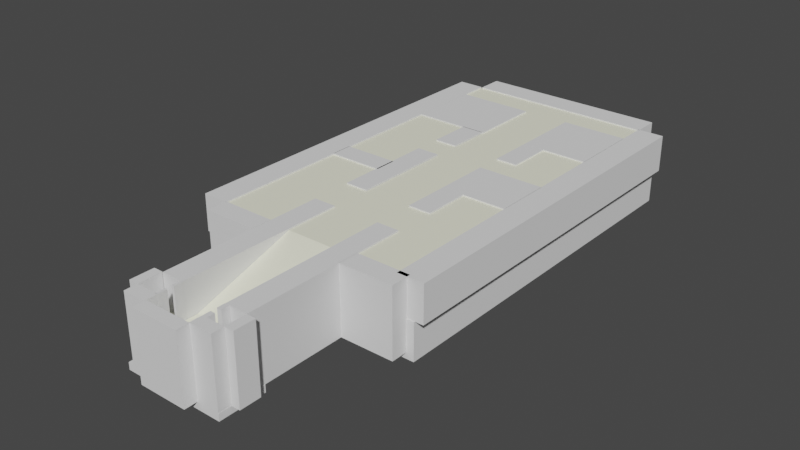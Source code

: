 # Source: museum.blend  (saved by Blender 2.92.15; exported with 4.5.12 LTS)
import bpy
from mathutils import Matrix  # noqa: F401  (used for matrix-valued properties, if any)

bpy.ops.wm.read_factory_settings(use_empty=True)
scene = bpy.context.scene
scene.name = 'Scene'

# ---- collections
col_collection = bpy.data.collections.new('Collection'); scene.collection.children.link(col_collection)

# ---- materials (node trees are filled in below, after node groups)
mat_material_001 = bpy.data.materials.new('Material.001')
mat_material_001.use_transparent_shadow = False

# ---- material node trees
mat_material_001.use_nodes = True; mat_material_001.node_tree.nodes.clear()
_N = mat_material_001.node_tree.nodes; _L = mat_material_001.node_tree.links
n0 = _N.new('ShaderNodeBsdfPrincipled'); n0.name = 'Principled BSDF'; n0.location = (10, 300)
n0.distribution = 'GGX'
n0.subsurface_method = 'BURLEY'
n0.inputs[0].default_value = (1.0, 1.0, 0.7874, 1.0)
n0.inputs[3].default_value = 1.45
n0.inputs[27].default_value = (0.0, 0.0, 0.0, 1.0)
n0.inputs[28].default_value = 1.0
n1 = _N.new('ShaderNodeOutputMaterial'); n1.name = 'Material Output'; n1.location = (300, 300)
_L.new(n0.outputs[0], n1.inputs[0])
n1.is_active_output = True

# ---- world
world_world = bpy.data.worlds.new('World'); scene.world = world_world
world_world.use_nodes = True; world_world.node_tree.nodes.clear()
_N = world_world.node_tree.nodes; _L = world_world.node_tree.links
n0 = _N.new('ShaderNodeOutputWorld'); n0.name = 'World Output'; n0.location = (300, 300)
n1 = _N.new('ShaderNodeBackground'); n1.name = 'Background'; n1.location = (10, 300)
n1.inputs[0].default_value = (0.05088, 0.05088, 0.05088, 1.0)
_L.new(n1.outputs[0], n0.inputs[0])
n0.is_active_output = True
world_world.color = (0.05088, 0.05088, 0.05088)
world_world.use_sun_shadow = False
world_world.sun_shadow_jitter_overblur = 0.0

# ---- meshes
me_plane = bpy.data.meshes.new('Plane')
me_plane.from_pydata([(-2.607, -1.0, 0.0), (1.0, -1.0, 0.0), (-2.607, 1.0, 0.0), (1.0, 1.0, 0.0), (2.609, -1.0, 0.0), (2.609, 1.0, 0.0), (6.039, -1.0, 0.0), (6.039, 1.0, 0.0), (2.609, 4.488, 0.0), (6.039, 4.488, 0.0), (-2.607, 9.924, 0.0), (1.0, 9.924, 0.0), (-4.41, -1.0, 0.0), (-4.41, 1.0, 0.0), (-8.427, -1.0, 0.0), (-8.427, 1.0, 0.0), (-4.41, -4.048, 0.0), (-8.427, -4.048, 0.0), (-4.41, 4.251, 0.0), (-8.427, 4.251, 0.0), (-2.607, 12.16, 0.0), (1.0, 12.16, 0.0), (6.084, 9.924, 0.0), (6.084, 12.16, 0.0), (-8.439, 9.924, 0.0), (-8.439, 12.16, 0.0), (-2.607, -8.755, 0.0), (1.0, -8.755, 0.0), (-2.607, -11.9, 0.0), (1.0, -11.9, 0.0), (2.761, -8.755, 0.0), (2.761, -11.9, 0.0), (6.012, -8.755, 0.0), (6.012, -11.9, 0.0), (2.761, -5.199, 0.0), (6.012, -5.199, 0.0), (2.761, -15.7, 0.0), (6.012, -15.7, 0.0), (-4.368, -8.755, 0.0), (-4.368, -11.9, 0.0), (-8.431, -8.755, 0.0), (-8.431, -11.9, 0.0), (-4.368, -5.673, 0.0), (-8.431, -5.673, 0.0), (-4.368, -15.93, 0.0), (-8.431, -15.93, 0.0), (-2.607, -16.06, 0.0), (1.0, -16.06, 0.0), (-2.607, -23.69, -2.434), (1.0, -23.69, -2.434), (-2.607, -27.2, -2.434), (1.0, -27.2, -2.434), (1.0, -25.68, -2.434), (1.061, -25.22, -2.434), (1.353, -26.25, -2.434), (1.353, -24.64, -2.434), (1.353, -25.22, -2.434), (1.353, -25.68, -2.434), (-4.379, -24.58, -2.434), (-4.379, -26.37, -2.434), (-2.772, -26.37, -2.434), (-2.772, -24.58, -2.434), (-2.772, -25.22, -2.434), (-2.772, -25.68, -2.434), (-2.596, -25.68, -2.434), (-2.596, -25.22, -2.434), (-2.596, -27.2, -2.434), (-2.596, -23.69, -2.434), (2.747, -26.25, -2.434), (2.747, -24.64, -2.434), (-2.607, -1.0, 2.621), (1.0, -1.0, 2.621), (-2.607, 1.0, 2.621), (1.0, 1.0, 2.621), (2.609, -1.0, 2.621), (2.609, 1.0, 2.621), (6.039, -1.0, 2.621), (6.039, 1.0, 2.621), (2.609, 4.488, 2.621), (6.039, 4.488, 2.621), (-2.607, 9.924, 2.621), (1.0, 9.924, 2.621), (-4.41, -1.0, 2.621), (-4.41, 1.0, 2.621), (-8.427, -1.0, 2.621), (-8.427, 1.0, 2.621), (-4.41, -4.048, 2.621), (-8.427, -4.048, 2.621), (-4.41, 4.251, 2.621), (-8.427, 4.251, 2.621), (-2.607, 12.16, 2.621), (1.0, 12.16, 2.621), (6.084, 9.924, 2.621), (6.084, 12.16, 2.621), (-8.439, 9.924, 2.621), (-8.439, 12.16, 2.621), (-2.607, -8.755, 2.621), (1.0, -8.755, 2.621), (-2.607, -11.9, 2.621), (1.0, -11.9, 2.621), (2.761, -8.755, 2.621), (2.761, -11.9, 2.621), (6.012, -8.755, 2.621), (6.012, -11.9, 2.621), (2.761, -5.199, 2.621), (6.012, -5.199, 2.621), (2.761, -15.7, 2.621), (6.012, -15.7, 2.621), (-4.368, -8.755, 2.621), (-4.368, -11.9, 2.621), (-8.431, -8.755, 2.621), (-8.431, -11.9, 2.621), (-4.368, -5.673, 2.621), (-8.431, -5.673, 2.621), (-4.368, -15.93, 2.621), (-8.431, -15.93, 2.621), (-2.607, -16.06, 2.621), (1.0, -16.06, 2.621), (-2.607, -23.69, 0.1874), (1.0, -23.69, 0.1874), (-2.607, -27.2, 0.1874), (1.0, -27.2, 0.1874), (1.0, -25.68, 0.1874), (1.0, -25.21, 0.1874), (1.353, -26.25, 0.1938), (1.353, -24.64, 0.1874), (1.353, -25.21, 0.1874), (1.353, -25.68, 0.1938), (-4.379, -24.58, 0.1874), (-4.379, -26.37, 0.1874), (-2.772, -26.37, 0.1874), (-2.772, -24.58, 0.1874), (-2.772, -25.22, 0.1874), (-2.772, -25.67, 0.1874), (-2.596, -25.67, 0.1853), (-2.596, -25.22, 0.1855), (-2.596, -27.2, 0.1853), (-2.596, -23.69, 0.1855), (2.747, -26.25, 0.1874), (2.747, -24.64, 0.1874), (-2.772, -25.22, -1.685), (-2.772, -25.68, -1.685), (-2.596, -25.68, -1.685), (-2.596, -25.22, -1.685), (1.0, -25.68, -1.685), (1.0, -25.22, -1.685), (1.353, -25.22, -1.685), (1.353, -25.68, -1.685), (-0.09308, -27.2, -2.434), (-1.441, -27.2, -2.434), (-0.09308, -27.2, -1.579), (-0.1463, -27.2, -1.404), (-0.264, -27.2, -1.264), (-0.4121, -27.2, -1.173), (-0.6248, -27.2, -1.123), (-0.7995, -27.2, -1.123), (-0.9894, -27.2, -1.165), (-1.176, -27.2, -1.245), (-1.331, -27.2, -1.378), (-1.441, -27.2, -1.579)], [], [(0, 1, 3, 2), (3, 1, 4, 5), (5, 4, 6, 7), (5, 7, 9, 8), (2, 3, 11, 10), (0, 2, 13, 12), (12, 13, 15, 14), (12, 14, 17, 16), (15, 13, 18, 19), (10, 11, 21, 20), (21, 11, 22, 23), (10, 20, 25, 24), (1, 0, 26, 27), (27, 26, 28, 29), (27, 29, 31, 30), (30, 31, 33, 32), (30, 32, 35, 34), (33, 31, 36, 37), (28, 26, 38, 39), (39, 38, 40, 41), (40, 38, 42, 43), (39, 41, 45, 44), (29, 28, 46, 47), (47, 46, 48, 49), (49, 48, 50, 149, 148, 51), (56, 57, 54, 55), (49, 51, 52, 53), (53, 52, 57, 56), (62, 63, 60, 61), (61, 58, 59, 60), (65, 62, 63, 64), (66, 67, 64, 65), (50, 48, 67, 66), (55, 54, 68, 69), (17, 14, 84, 87), (55, 69, 139, 125), (35, 32, 102, 105), (12, 16, 86, 82), (52, 51, 121, 122), (30, 34, 104, 100), (19, 18, 88, 89), (37, 36, 106, 107), (18, 13, 83, 88), (56, 55, 125, 126), (36, 31, 101, 106), (15, 19, 89, 85), (133, 134, 142, 141), (49, 53, 123, 119), (33, 37, 107, 103), (20, 21, 91, 90), (53, 56, 126, 123), (61, 131, 128, 58), (38, 26, 96, 108), (28, 39, 109, 98), (23, 22, 92, 93), (4, 1, 71, 74), (57, 52, 122, 127), (41, 40, 110, 111), (22, 11, 81, 92), (3, 5, 75, 73), (60, 130, 133, 63), (21, 23, 93, 91), (7, 6, 76, 77), (59, 129, 130, 60), (24, 25, 95, 94), (6, 4, 74, 76), (62, 132, 131, 61), (43, 42, 112, 113), (25, 20, 90, 95), (42, 38, 108, 112), (10, 24, 94, 80), (8, 9, 79, 78), (40, 43, 113, 110), (9, 7, 77, 79), (58, 128, 129, 59), (44, 45, 115, 114), (26, 0, 70, 96), (5, 8, 78, 75), (45, 41, 111, 115), (1, 27, 97, 71), (65, 135, 132, 62), (39, 44, 114, 109), (11, 3, 73, 81), (2, 10, 80, 72), (67, 48, 118, 137), (46, 28, 98, 116), (63, 133, 134, 64), (29, 47, 117, 99), (13, 2, 72, 83), (31, 29, 99, 101), (0, 12, 82, 70), (48, 46, 116, 118), (27, 30, 100, 97), (14, 15, 85, 84), (50, 66, 136, 120), (47, 49, 119, 117), (32, 33, 103, 102), (51, 148, 150, 151, 152, 153, 154, 155, 156, 157, 158, 159, 149, 50, 120, 121), (69, 68, 138, 139), (16, 17, 87, 86), (68, 54, 124, 138), (34, 35, 105, 104), (127, 147, 144, 122), (141, 140, 143, 142), (135, 132, 140, 143), (134, 142, 143, 135), (132, 140, 141, 133), (146, 147, 144, 145), (123, 145, 146, 126), (122, 123, 145, 144), (126, 127, 147, 146), (65, 67, 137, 135), (64, 134, 136, 66), (54, 57, 127, 124), (71, 97, 100, 104, 105, 102, 103, 107, 106, 101, 99, 117, 116, 98, 109, 114, 115, 111, 110, 113, 112, 108, 96, 70, 82, 86, 87, 84, 85, 89, 88, 83, 72, 80, 94, 95, 90, 91, 93, 92, 81, 73, 75, 78, 79, 77, 76, 74), (132, 133, 130, 129, 128, 131), (125, 139, 138, 124, 127, 126), (120, 136, 134, 135, 137, 118, 119, 123, 122, 121), (116, 117, 119, 118)])
_uv = me_plane.uv_layers.new(name='UVMap')
_uv.uv.foreach_set('vector', [0.0, 0.0, 1.0, 0.0, 1.0, 1.0, 0.0, 1.0, 1.0, 1.0, 1.0, 0.0, 1.0, 0.0, 1.0, 1.0, 1.0, 1.0, 1.0, 0.0, 1.0, 0.0, 1.0, 1.0, 1.0, 1.0, 1.0, 1.0, 1.0, 1.0, 1.0, 1.0, 0.0, 1.0, 1.0, 1.0, 1.0, 1.0, 0.0, 1.0, 0.0, 0.0, 0.0, 1.0, 0.0, 1.0, 0.0, 0.0, 0.0, 0.0, 0.0, 1.0, 0.0, 1.0, 0.0, 0.0, 0.0, 0.0, 0.0, 0.0, 0.0, 0.0, 0.0, 0.0, 0.0, 1.0, 0.0, 1.0, 0.0, 1.0, 0.0, 1.0, 0.0, 1.0, 1.0, 1.0, 1.0, 1.0, 0.0, 1.0, 1.0, 1.0, 1.0, 1.0, 1.0, 1.0, 1.0, 1.0, 0.0, 1.0, 0.0, 1.0, 0.0, 1.0, 0.0, 1.0, 1.0, 0.0, 0.0, 0.0, 0.0, 0.0, 1.0, 0.0, 1.0, 0.0, 0.0, 0.0, 0.0, 0.0, 1.0, 0.0, 1.0, 0.0, 1.0, 0.0, 1.0, 0.0, 1.0, 0.0, 1.0, 0.0, 1.0, 0.0, 1.0, 0.0, 1.0, 0.0, 1.0, 0.0, 1.0, 0.0, 1.0, 0.0, 1.0, 0.0, 1.0, 0.0, 1.0, 0.0, 1.0, 0.0, 1.0, 0.0, 0.0, 0.0, 0.0, 0.0, 0.0, 0.0, 0.0, 0.0, 0.0, 0.0, 0.0, 0.0, 0.0, 0.0, 0.0, 0.0, 0.0, 0.0, 0.0, 0.0, 0.0, 0.0, 0.0, 0.0, 0.0, 0.0, 0.0, 0.0, 0.0, 0.0, 0.0, 0.0, 1.0, 0.0, 0.0, 0.0, 0.0, 0.0, 1.0, 0.0, 1.0, 0.0, 0.0, 0.0, 0.0, 0.0, 1.0, 0.0, 1.0, 0.0, 0.0, 0.0, 0.0, 0.0, 0.3231, 0.0, 0.697, 0.0, 1.0, 0.0, 1.0, 0.0, 1.0, 0.0, 1.0, 0.0, 1.0, 0.0, 1.0, 0.0, 1.0, 0.0, 1.0, 0.0, 1.0, 0.0, 1.0, 0.0, 1.0, 0.0, 1.0, 0.0, 1.0, 0.0, 0.0, 0.0, 0.0, 0.0, 0.0, 0.0, 0.0, 0.0, 0.0, 0.0, 0.0, 0.0, 0.0, 0.0, 0.0, 0.0, 0.0, 0.0, 0.0, 0.0, 0.0, 0.0, 0.0, 0.0, 0.0, 0.0, 0.0, 0.0, 0.0, 0.0, 0.0, 0.0, 0.0, 0.0, 0.0, 0.0, 0.0, 0.0, 0.0, 0.0, 1.0, 0.0, 1.0, 0.0, 1.0, 0.0, 1.0, 0.0, 0.0, 0.0, 0.0, 0.0, 0.0, 0.0, 0.0, 0.0, 1.0, 0.0, 1.0, 0.0, 1.0, 0.0, 1.0, 0.0, 1.0, 0.0, 1.0, 0.0, 1.0, 0.0, 1.0, 0.0, 0.0, 0.0, 0.0, 0.0, 0.0, 0.0, 0.0, 0.0, 1.0, 0.0, 1.0, 0.0, 1.0, 0.0, 1.0, 0.0, 1.0, 0.0, 1.0, 0.0, 1.0, 0.0, 1.0, 0.0, 0.0, 1.0, 0.0, 1.0, 0.0, 1.0, 0.0, 1.0, 1.0, 0.0, 1.0, 0.0, 1.0, 0.0, 1.0, 0.0, 0.0, 1.0, 0.0, 1.0, 0.0, 1.0, 0.0, 1.0, 1.0, 0.0, 1.0, 0.0, 1.0, 0.0, 1.0, 0.0, 1.0, 0.0, 1.0, 0.0, 1.0, 0.0, 1.0, 0.0, 0.0, 1.0, 0.0, 1.0, 0.0, 1.0, 0.0, 1.0, 0.0, 0.0, 0.0, 0.0, 0.0, 0.0, 0.0, 0.0, 1.0, 0.0, 1.0, 0.0, 1.0, 0.0, 1.0, 0.0, 1.0, 0.0, 1.0, 0.0, 1.0, 0.0, 1.0, 0.0, 0.0, 1.0, 1.0, 1.0, 1.0, 1.0, 0.0, 1.0, 1.0, 0.0, 1.0, 0.0, 1.0, 0.0, 1.0, 0.0, 0.0, 0.0, 0.0, 0.0, 0.0, 0.0, 0.0, 0.0, 0.0, 0.0, 0.0, 0.0, 0.0, 0.0, 0.0, 0.0, 0.0, 0.0, 0.0, 0.0, 0.0, 0.0, 0.0, 0.0, 1.0, 1.0, 1.0, 1.0, 1.0, 1.0, 1.0, 1.0, 1.0, 0.0, 1.0, 0.0, 1.0, 0.0, 1.0, 0.0, 1.0, 0.0, 1.0, 0.0, 1.0, 0.0, 1.0, 0.0, 0.0, 0.0, 0.0, 0.0, 0.0, 0.0, 0.0, 0.0, 1.0, 1.0, 1.0, 1.0, 1.0, 1.0, 1.0, 1.0, 1.0, 1.0, 1.0, 1.0, 1.0, 1.0, 1.0, 1.0, 0.0, 0.0, 0.0, 0.0, 0.0, 0.0, 0.0, 0.0, 1.0, 1.0, 1.0, 1.0, 1.0, 1.0, 1.0, 1.0, 1.0, 1.0, 1.0, 0.0, 1.0, 0.0, 1.0, 1.0, 0.0, 0.0, 0.0, 0.0, 0.0, 0.0, 0.0, 0.0, 0.0, 1.0, 0.0, 1.0, 0.0, 1.0, 0.0, 1.0, 1.0, 0.0, 1.0, 0.0, 1.0, 0.0, 1.0, 0.0, 0.0, 0.0, 0.0, 0.0, 0.0, 0.0, 0.0, 0.0, 0.0, 0.0, 0.0, 0.0, 0.0, 0.0, 0.0, 0.0, 0.0, 1.0, 0.0, 1.0, 0.0, 1.0, 0.0, 1.0, 0.0, 0.0, 0.0, 0.0, 0.0, 0.0, 0.0, 0.0, 0.0, 1.0, 0.0, 1.0, 0.0, 1.0, 0.0, 1.0, 1.0, 1.0, 1.0, 1.0, 1.0, 1.0, 1.0, 1.0, 0.0, 0.0, 0.0, 0.0, 0.0, 0.0, 0.0, 0.0, 1.0, 1.0, 1.0, 1.0, 1.0, 1.0, 1.0, 1.0, 0.0, 0.0, 0.0, 0.0, 0.0, 0.0, 0.0, 0.0, 0.0, 0.0, 0.0, 0.0, 0.0, 0.0, 0.0, 0.0, 0.0, 0.0, 0.0, 0.0, 0.0, 0.0, 0.0, 0.0, 1.0, 1.0, 1.0, 1.0, 1.0, 1.0, 1.0, 1.0, 0.0, 0.0, 0.0, 0.0, 0.0, 0.0, 0.0, 0.0, 1.0, 0.0, 1.0, 0.0, 1.0, 0.0, 1.0, 0.0, 0.0, 0.0, 0.0, 0.0, 0.0, 0.0, 0.0, 0.0, 0.0, 0.0, 0.0, 0.0, 0.0, 0.0, 0.0, 0.0, 1.0, 1.0, 1.0, 1.0, 1.0, 1.0, 1.0, 1.0, 0.0, 1.0, 0.0, 1.0, 0.0, 1.0, 0.0, 1.0, 0.0, 0.0, 0.0, 0.0, 0.0, 0.0, 0.0, 0.0, 0.0, 0.0, 0.0, 0.0, 0.0, 0.0, 0.0, 0.0, 0.0, 0.0, 0.0, 0.0, 0.0, 0.0, 0.0, 0.0, 1.0, 0.0, 1.0, 0.0, 1.0, 0.0, 1.0, 0.0, 0.0, 1.0, 0.0, 1.0, 0.0, 1.0, 0.0, 1.0, 1.0, 0.0, 1.0, 0.0, 1.0, 0.0, 1.0, 0.0, 0.0, 0.0, 0.0, 0.0, 0.0, 0.0, 0.0, 0.0, 0.0, 0.0, 0.0, 0.0, 0.0, 0.0, 0.0, 0.0, 1.0, 0.0, 1.0, 0.0, 1.0, 0.0, 1.0, 0.0, 0.0, 0.0, 0.0, 1.0, 0.0, 1.0, 0.0, 0.0, 0.0, 0.0, 0.0, 0.0, 0.0, 0.0, 0.0, 0.0, 1.0, 0.0, 1.0, 0.0, 1.0, 0.0, 1.0, 0.0, 1.0, 0.0, 1.0, 0.0, 1.0, 0.0, 1.0, 0.0, 1.0, 0.0, 0.697, 0.0, 0.697, 0.0, 0.6822, 0.0, 0.6496, 0.0, 0.6085, 0.0, 0.5495, 0.0, 0.5011, 0.0, 0.4484, 0.0, 0.3969, 0.0, 0.3537, 0.0, 0.3231, 0.0, 0.3231, 0.0, 0.0, 0.0, 0.0, 0.0, 1.0, 0.0, 1.0, 0.0, 1.0, 0.0, 1.0, 0.0, 1.0, 0.0, 0.0, 0.0, 0.0, 0.0, 0.0, 0.0, 0.0, 0.0, 1.0, 0.0, 1.0, 0.0, 1.0, 0.0, 1.0, 0.0, 1.0, 0.0, 1.0, 0.0, 1.0, 0.0, 1.0, 0.0, 1.0, 0.0, 1.0, 0.0, 1.0, 0.0, 1.0, 0.0, 0.0, 0.0, 0.0, 0.0, 0.0, 0.0, 0.0, 0.0, 0.0, 0.0, 0.0, 0.0, 0.0, 0.0, 0.0, 0.0, 0.0, 0.0, 0.0, 0.0, 0.0, 0.0, 0.0, 0.0, 0.0, 0.0, 0.0, 0.0, 0.0, 0.0, 0.0, 0.0, 1.0, 0.0, 1.0, 0.0, 1.0, 0.0, 1.0, 0.0, 1.0, 0.0, 1.0, 0.0, 1.0, 0.0, 1.0, 0.0, 0.0, 0.0, 0.0, 0.0, 0.0, 0.0, 0.0, 0.0, 0.0, 0.0, 0.0, 0.0, 0.0, 0.0, 0.0, 0.0, 0.0, 0.0, 0.0, 0.0, 0.0, 0.0, 0.0, 0.0, 0.0, 0.0, 0.0, 0.0, 0.0, 0.0, 0.0, 0.0, 1.0, 0.0, 1.0, 0.0, 1.0, 0.0, 1.0, 0.0, 1.0, 0.0, 1.0, 0.0, 1.0, 0.0, 1.0, 0.0, 1.0, 0.0, 1.0, 0.0, 1.0, 0.0, 1.0, 0.0, 1.0, 0.0, 1.0, 0.0, 1.0, 0.0, 1.0, 0.0, 0.0, 0.0, 0.0, 0.0, 0.0, 0.0, 0.0, 0.0, 0.0, 0.0, 0.0, 0.0, 0.0, 0.0, 0.0, 0.0, 0.0, 0.0, 0.0, 0.0, 0.0, 0.0, 0.0, 0.0, 0.0, 0.0, 0.0, 0.0, 0.0, 0.0, 0.0, 0.0, 0.0, 1.0, 0.0, 1.0, 0.0, 1.0, 0.0, 1.0, 0.0, 1.0, 0.0, 1.0, 0.0, 1.0, 0.0, 1.0, 0.0, 1.0, 1.0, 1.0, 1.0, 1.0, 1.0, 1.0, 1.0, 1.0, 1.0, 1.0, 1.0, 1.0, 1.0, 1.0, 1.0, 1.0, 1.0, 1.0, 1.0, 0.0, 1.0, 0.0, 0.0, 0.0, 0.0, 0.0, 0.0, 0.0, 0.0, 0.0, 0.0, 0.0, 0.0, 0.0, 1.0, 0.0, 1.0, 0.0, 1.0, 0.0, 1.0, 0.0, 1.0, 0.0, 0.0, 0.0, 0.0, 0.0, 0.0, 0.0, 0.0, 0.0, 0.0, 0.0, 0.0, 0.0, 0.0, 0.0, 1.0, 0.0, 1.0, 0.0, 0.0, 0.0, 1.0, 0.0, 0.0, 0.0, 1.0, 0.0, 1.0, 0.0, 0.0, 0.0])
me_plane.materials.append(mat_material_001)
me_plane.use_remesh_fix_poles = True
me_plane.use_remesh_preserve_attributes = False
me_plane.use_mirror_vertex_groups = False
me_plane.update()
me_cube = bpy.data.meshes.new('Cube')
me_cube.from_pydata([(-1.0, -0.3583, -1.0), (-1.0, -0.3583, 1.0), (-1.0, 1.003, -1.0), (-1.0, 1.003, 1.0), (1.0, -0.3583, -1.0), (1.0, -0.3583, 1.0), (1.0, 1.003, -1.0), (1.0, 1.003, 1.0)], [], [(0, 1, 3, 2), (2, 3, 7, 6), (6, 7, 5, 4), (4, 5, 1, 0), (2, 6, 4, 0), (7, 3, 1, 5)])
_uv = me_cube.uv_layers.new(name='UVMap')
_uv.uv.foreach_set('vector', [0.375, 0.0, 0.625, 0.0, 0.625, 0.25, 0.375, 0.25, 0.375, 0.25, 0.625, 0.25, 0.625, 0.5, 0.375, 0.5, 0.375, 0.5, 0.625, 0.5, 0.625, 0.75, 0.375, 0.75, 0.375, 0.75, 0.625, 0.75, 0.625, 1.0, 0.375, 1.0, 0.125, 0.5, 0.375, 0.5, 0.375, 0.75, 0.125, 0.75, 0.625, 0.5, 0.875, 0.5, 0.875, 0.75, 0.625, 0.75])
me_cube.use_remesh_fix_poles = True
me_cube.use_remesh_preserve_attributes = False
me_cube.use_mirror_vertex_groups = False
me_cube.update()
me_cube_001 = bpy.data.meshes.new('Cube.001')
me_cube_001.from_pydata([(-1.0, -0.3583, -1.0), (-1.0, -0.3583, 1.0), (-1.0, 1.006, -1.0), (-1.0, 1.006, 1.0), (1.0, -0.3583, -1.0), (1.0, -0.3583, 1.0), (1.0, 1.006, -1.0), (1.0, 1.006, 1.0)], [], [(0, 1, 3, 2), (2, 3, 7, 6), (6, 7, 5, 4), (4, 5, 1, 0), (2, 6, 4, 0), (7, 3, 1, 5)])
_uv = me_cube_001.uv_layers.new(name='UVMap')
_uv.uv.foreach_set('vector', [0.375, 0.0, 0.625, 0.0, 0.625, 0.25, 0.375, 0.25, 0.375, 0.25, 0.625, 0.25, 0.625, 0.5, 0.375, 0.5, 0.375, 0.5, 0.625, 0.5, 0.625, 0.75, 0.375, 0.75, 0.375, 0.75, 0.625, 0.75, 0.625, 1.0, 0.375, 1.0, 0.125, 0.5, 0.375, 0.5, 0.375, 0.75, 0.125, 0.75, 0.625, 0.5, 0.875, 0.5, 0.875, 0.75, 0.625, 0.75])
me_cube_001.use_remesh_fix_poles = True
me_cube_001.use_remesh_preserve_attributes = False
me_cube_001.use_mirror_vertex_groups = False
me_cube_001.update()
me_cube_002 = bpy.data.meshes.new('Cube.002')
me_cube_002.from_pydata([(-1.0, -0.07627, -1.0), (-1.0, -0.07627, 1.0), (-1.0, 0.6236, -1.0), (-1.0, 0.6236, 1.0), (1.0, -0.07627, -1.0), (1.0, -0.07627, 1.0), (1.0, 0.6236, -1.0), (1.0, 0.6236, 1.0)], [], [(0, 1, 3, 2), (2, 3, 7, 6), (6, 7, 5, 4), (4, 5, 1, 0), (2, 6, 4, 0), (7, 3, 1, 5)])
_uv = me_cube_002.uv_layers.new(name='UVMap')
_uv.uv.foreach_set('vector', [0.375, 0.0, 0.625, 0.0, 0.625, 0.25, 0.375, 0.25, 0.375, 0.25, 0.625, 0.25, 0.625, 0.5, 0.375, 0.5, 0.375, 0.5, 0.625, 0.5, 0.625, 0.75, 0.375, 0.75, 0.375, 0.75, 0.625, 0.75, 0.625, 1.0, 0.375, 1.0, 0.125, 0.5, 0.375, 0.5, 0.375, 0.75, 0.125, 0.75, 0.625, 0.5, 0.875, 0.5, 0.875, 0.75, 0.625, 0.75])
me_cube_002.use_remesh_fix_poles = True
me_cube_002.use_remesh_preserve_attributes = False
me_cube_002.use_mirror_vertex_groups = False
me_cube_002.update()
me_cube_003 = bpy.data.meshes.new('Cube.003')
me_cube_003.from_pydata([(-1.0, 0.08292, -1.0), (-1.0, 0.08292, 1.0), (-1.0, 0.3666, -1.0), (-1.0, 0.3666, 1.0), (4.716, 0.08292, -1.0), (4.716, 0.08292, 1.0), (4.716, 0.3666, -1.0), (4.716, 0.3666, 1.0)], [], [(0, 1, 3, 2), (2, 3, 7, 6), (6, 7, 5, 4), (4, 5, 1, 0), (2, 6, 4, 0), (7, 3, 1, 5)])
_uv = me_cube_003.uv_layers.new(name='UVMap')
_uv.uv.foreach_set('vector', [0.375, 0.0, 0.625, 0.0, 0.625, 0.25, 0.375, 0.25, 0.375, 0.25, 0.625, 0.25, 0.625, 0.5, 0.375, 0.5, 0.375, 0.5, 0.625, 0.5, 0.625, 0.75, 0.375, 0.75, 0.375, 0.75, 0.625, 0.75, 0.625, 1.0, 0.375, 1.0, 0.125, 0.5, 0.375, 0.5, 0.375, 0.75, 0.125, 0.75, 0.625, 0.5, 0.875, 0.5, 0.875, 0.75, 0.625, 0.75])
me_cube_003.use_remesh_fix_poles = True
me_cube_003.use_remesh_preserve_attributes = False
me_cube_003.use_mirror_vertex_groups = False
me_cube_003.update()
me_cube_004 = bpy.data.meshes.new('Cube.004')
me_cube_004.from_pydata([(-1.0, 0.08292, -1.0), (-1.0, 0.08292, 1.0), (-1.0, 0.3268, -1.0), (-1.0, 0.3268, 1.0), (4.527, 0.08292, -1.0), (4.527, 0.08292, 1.0), (4.527, 0.3268, -1.0), (4.527, 0.3268, 1.0)], [], [(0, 1, 3, 2), (2, 3, 7, 6), (6, 7, 5, 4), (4, 5, 1, 0), (2, 6, 4, 0), (7, 3, 1, 5)])
_uv = me_cube_004.uv_layers.new(name='UVMap')
_uv.uv.foreach_set('vector', [0.375, 0.0, 0.625, 0.0, 0.625, 0.25, 0.375, 0.25, 0.375, 0.25, 0.625, 0.25, 0.625, 0.5, 0.375, 0.5, 0.375, 0.5, 0.625, 0.5, 0.625, 0.75, 0.375, 0.75, 0.375, 0.75, 0.625, 0.75, 0.625, 1.0, 0.375, 1.0, 0.125, 0.5, 0.375, 0.5, 0.375, 0.75, 0.125, 0.75, 0.625, 0.5, 0.875, 0.5, 0.875, 0.75, 0.625, 0.75])
me_cube_004.use_remesh_fix_poles = True
me_cube_004.use_remesh_preserve_attributes = False
me_cube_004.use_mirror_vertex_groups = False
me_cube_004.update()
me_cube_005 = bpy.data.meshes.new('Cube.005')
me_cube_005.from_pydata([(1.093, 0.08292, -1.0), (1.093, 0.08292, 1.0), (1.093, 0.162, -1.0), (1.093, 0.162, 1.0), (4.527, 0.08292, -1.0), (4.527, 0.08292, 1.0), (4.527, 0.162, -1.0), (4.527, 0.162, 1.0)], [], [(0, 1, 3, 2), (2, 3, 7, 6), (6, 7, 5, 4), (4, 5, 1, 0), (2, 6, 4, 0), (7, 3, 1, 5)])
_uv = me_cube_005.uv_layers.new(name='UVMap')
_uv.uv.foreach_set('vector', [0.375, 0.0, 0.625, 0.0, 0.625, 0.25, 0.375, 0.25, 0.375, 0.25, 0.625, 0.25, 0.625, 0.5, 0.375, 0.5, 0.375, 0.5, 0.625, 0.5, 0.625, 0.75, 0.375, 0.75, 0.375, 0.75, 0.625, 0.75, 0.625, 1.0, 0.375, 1.0, 0.125, 0.5, 0.375, 0.5, 0.375, 0.75, 0.125, 0.75, 0.625, 0.5, 0.875, 0.5, 0.875, 0.75, 0.625, 0.75])
me_cube_005.use_remesh_fix_poles = True
me_cube_005.use_remesh_preserve_attributes = False
me_cube_005.use_mirror_vertex_groups = False
me_cube_005.update()
me_cube_006 = bpy.data.meshes.new('Cube.006')
me_cube_006.from_pydata([(1.211, 0.08292, -1.0), (1.211, 0.08292, 1.0), (1.211, 0.1665, -1.0), (1.211, 0.1665, 1.0), (4.527, 0.08292, -1.0), (4.527, 0.08292, 1.0), (4.527, 0.1665, -1.0), (4.527, 0.1665, 1.0)], [], [(0, 1, 3, 2), (2, 3, 7, 6), (6, 7, 5, 4), (4, 5, 1, 0), (2, 6, 4, 0), (7, 3, 1, 5)])
_uv = me_cube_006.uv_layers.new(name='UVMap')
_uv.uv.foreach_set('vector', [0.375, 0.0, 0.625, 0.0, 0.625, 0.25, 0.375, 0.25, 0.375, 0.25, 0.625, 0.25, 0.625, 0.5, 0.375, 0.5, 0.375, 0.5, 0.625, 0.5, 0.625, 0.75, 0.375, 0.75, 0.375, 0.75, 0.625, 0.75, 0.625, 1.0, 0.375, 1.0, 0.125, 0.5, 0.375, 0.5, 0.375, 0.75, 0.125, 0.75, 0.625, 0.5, 0.875, 0.5, 0.875, 0.75, 0.625, 0.75])
me_cube_006.use_remesh_fix_poles = True
me_cube_006.use_remesh_preserve_attributes = False
me_cube_006.use_mirror_vertex_groups = False
me_cube_006.update()
me_cube_007 = bpy.data.meshes.new('Cube.007')
me_cube_007.from_pydata([(-0.5842, 0.08292, -1.0), (-0.5842, 0.08292, 1.0), (-0.5842, 0.1665, -1.0), (-0.5842, 0.1665, 1.0), (7.101, 0.08292, -1.0), (7.101, 0.08292, 1.0), (7.101, 0.1665, -1.0), (7.101, 0.1665, 1.0)], [], [(0, 1, 3, 2), (2, 3, 7, 6), (6, 7, 5, 4), (4, 5, 1, 0), (2, 6, 4, 0), (7, 3, 1, 5)])
_uv = me_cube_007.uv_layers.new(name='UVMap')
_uv.uv.foreach_set('vector', [0.375, 0.0, 0.625, 0.0, 0.625, 0.25, 0.375, 0.25, 0.375, 0.25, 0.625, 0.25, 0.625, 0.5, 0.375, 0.5, 0.375, 0.5, 0.625, 0.5, 0.625, 0.75, 0.375, 0.75, 0.375, 0.75, 0.625, 0.75, 0.625, 1.0, 0.375, 1.0, 0.125, 0.5, 0.375, 0.5, 0.375, 0.75, 0.125, 0.75, 0.625, 0.5, 0.875, 0.5, 0.875, 0.75, 0.625, 0.75])
me_cube_007.use_remesh_fix_poles = True
me_cube_007.use_remesh_preserve_attributes = False
me_cube_007.use_mirror_vertex_groups = False
me_cube_007.update()
me_cube_008 = bpy.data.meshes.new('Cube.008')
me_cube_008.from_pydata([(2.362, 0.04035, -1.0), (2.362, 0.04035, 1.0), (2.362, 0.2435, -1.0), (2.362, 0.2435, 1.0), (4.053, 0.04035, -1.0), (4.053, 0.04035, 1.0), (4.053, 0.2435, -1.0), (4.053, 0.2435, 1.0)], [], [(0, 1, 3, 2), (2, 3, 7, 6), (6, 7, 5, 4), (4, 5, 1, 0), (2, 6, 4, 0), (7, 3, 1, 5)])
_uv = me_cube_008.uv_layers.new(name='UVMap')
_uv.uv.foreach_set('vector', [0.375, 0.0, 0.625, 0.0, 0.625, 0.25, 0.375, 0.25, 0.375, 0.25, 0.625, 0.25, 0.625, 0.5, 0.375, 0.5, 0.375, 0.5, 0.625, 0.5, 0.625, 0.75, 0.375, 0.75, 0.375, 0.75, 0.625, 0.75, 0.625, 1.0, 0.375, 1.0, 0.125, 0.5, 0.375, 0.5, 0.375, 0.75, 0.125, 0.75, 0.625, 0.5, 0.875, 0.5, 0.875, 0.75, 0.625, 0.75])
me_cube_008.use_remesh_fix_poles = True
me_cube_008.use_remesh_preserve_attributes = False
me_cube_008.use_mirror_vertex_groups = False
me_cube_008.update()
me_cube_009 = bpy.data.meshes.new('Cube.009')
me_cube_009.from_pydata([(0.253, 0.08292, -1.0), (0.253, 0.08292, 1.0), (0.253, 0.3268, -1.0), (0.253, 0.3268, 1.0), (4.527, 0.08292, -1.0), (4.527, 0.08292, 1.0), (4.527, 0.3268, -1.0), (4.527, 0.3268, 1.0)], [], [(0, 1, 3, 2), (2, 3, 7, 6), (6, 7, 5, 4), (4, 5, 1, 0), (2, 6, 4, 0), (7, 3, 1, 5)])
_uv = me_cube_009.uv_layers.new(name='UVMap')
_uv.uv.foreach_set('vector', [0.375, 0.0, 0.625, 0.0, 0.625, 0.25, 0.375, 0.25, 0.375, 0.25, 0.625, 0.25, 0.625, 0.5, 0.375, 0.5, 0.375, 0.5, 0.625, 0.5, 0.625, 0.75, 0.375, 0.75, 0.375, 0.75, 0.625, 0.75, 0.625, 1.0, 0.375, 1.0, 0.125, 0.5, 0.375, 0.5, 0.375, 0.75, 0.125, 0.75, 0.625, 0.5, 0.875, 0.5, 0.875, 0.75, 0.625, 0.75])
me_cube_009.use_remesh_fix_poles = True
me_cube_009.use_remesh_preserve_attributes = False
me_cube_009.use_mirror_vertex_groups = False
me_cube_009.update()
me_cube_010 = bpy.data.meshes.new('Cube.010')
me_cube_010.from_pydata([(1.036, 0.08292, -1.0), (1.036, 0.08292, 1.0), (1.036, 0.1658, -1.0), (1.036, 0.1658, 1.0), (4.561, 0.08292, -1.0), (4.561, 0.08292, 1.0), (4.561, 0.1658, -1.0), (4.561, 0.1658, 1.0)], [], [(0, 1, 3, 2), (2, 3, 7, 6), (6, 7, 5, 4), (4, 5, 1, 0), (2, 6, 4, 0), (7, 3, 1, 5)])
_uv = me_cube_010.uv_layers.new(name='UVMap')
_uv.uv.foreach_set('vector', [0.375, 0.0, 0.625, 0.0, 0.625, 0.25, 0.375, 0.25, 0.375, 0.25, 0.625, 0.25, 0.625, 0.5, 0.375, 0.5, 0.375, 0.5, 0.625, 0.5, 0.625, 0.75, 0.375, 0.75, 0.375, 0.75, 0.625, 0.75, 0.625, 1.0, 0.375, 1.0, 0.125, 0.5, 0.375, 0.5, 0.375, 0.75, 0.125, 0.75, 0.625, 0.5, 0.875, 0.5, 0.875, 0.75, 0.625, 0.75])
me_cube_010.use_remesh_fix_poles = True
me_cube_010.use_remesh_preserve_attributes = False
me_cube_010.use_mirror_vertex_groups = False
me_cube_010.update()
me_cube_011 = bpy.data.meshes.new('Cube.011')
me_cube_011.from_pydata([(0.8011, 0.08292, -2.69), (0.8011, 0.08292, 1.0), (0.8011, 0.1658, -2.69), (0.8011, 0.1658, 1.0), (13.55, 0.08292, -2.69), (13.55, 0.08292, 1.0), (13.55, 0.1658, -2.69), (13.55, 0.1658, 1.0)], [], [(0, 1, 3, 2), (2, 3, 7, 6), (6, 7, 5, 4), (4, 5, 1, 0), (2, 6, 4, 0), (7, 3, 1, 5)])
_uv = me_cube_011.uv_layers.new(name='UVMap')
_uv.uv.foreach_set('vector', [0.375, 0.0, 0.625, 0.0, 0.625, 0.25, 0.375, 0.25, 0.375, 0.25, 0.625, 0.25, 0.625, 0.5, 0.375, 0.5, 0.375, 0.5, 0.625, 0.5, 0.625, 0.75, 0.375, 0.75, 0.375, 0.75, 0.625, 0.75, 0.625, 1.0, 0.375, 1.0, 0.125, 0.5, 0.375, 0.5, 0.375, 0.75, 0.125, 0.75, 0.625, 0.5, 0.875, 0.5, 0.875, 0.75, 0.625, 0.75])
me_cube_011.use_remesh_fix_poles = True
me_cube_011.use_remesh_preserve_attributes = False
me_cube_011.use_mirror_vertex_groups = False
me_cube_011.update()
me_cube_012 = bpy.data.meshes.new('Cube.012')
me_cube_012.from_pydata([(0.8011, 0.08292, -2.69), (0.8011, 0.08292, 1.0), (0.8011, 0.1658, -2.69), (0.8011, 0.1658, 1.0), (13.51, 0.08292, -2.69), (13.51, 0.08292, 1.0), (13.51, 0.1658, -2.69), (13.51, 0.1658, 1.0)], [], [(0, 1, 3, 2), (2, 3, 7, 6), (6, 7, 5, 4), (4, 5, 1, 0), (2, 6, 4, 0), (7, 3, 1, 5)])
_uv = me_cube_012.uv_layers.new(name='UVMap')
_uv.uv.foreach_set('vector', [0.375, 0.0, 0.625, 0.0, 0.625, 0.25, 0.375, 0.25, 0.375, 0.25, 0.625, 0.25, 0.625, 0.5, 0.375, 0.5, 0.375, 0.5, 0.625, 0.5, 0.625, 0.75, 0.375, 0.75, 0.375, 0.75, 0.625, 0.75, 0.625, 1.0, 0.375, 1.0, 0.125, 0.5, 0.375, 0.5, 0.375, 0.75, 0.125, 0.75, 0.625, 0.5, 0.875, 0.5, 0.875, 0.75, 0.625, 0.75])
me_cube_012.use_remesh_fix_poles = True
me_cube_012.use_remesh_preserve_attributes = False
me_cube_012.use_mirror_vertex_groups = False
me_cube_012.update()
me_cube_013 = bpy.data.meshes.new('Cube.013')
me_cube_013.from_pydata([(0.7602, 0.08174, -2.69), (0.7602, 0.08174, 1.0), (0.7602, 0.1665, -2.69), (0.7602, 0.1665, 1.0), (1.696, 0.08174, -2.69), (1.696, 0.08174, 1.0), (1.696, 0.1665, -2.69), (1.696, 0.1665, 1.0)], [], [(0, 1, 3, 2), (2, 3, 7, 6), (6, 7, 5, 4), (4, 5, 1, 0), (2, 6, 4, 0), (7, 3, 1, 5)])
_uv = me_cube_013.uv_layers.new(name='UVMap')
_uv.uv.foreach_set('vector', [0.375, 0.0, 0.625, 0.0, 0.625, 0.25, 0.375, 0.25, 0.375, 0.25, 0.625, 0.25, 0.625, 0.5, 0.375, 0.5, 0.375, 0.5, 0.625, 0.5, 0.625, 0.75, 0.375, 0.75, 0.375, 0.75, 0.625, 0.75, 0.625, 1.0, 0.375, 1.0, 0.125, 0.5, 0.375, 0.5, 0.375, 0.75, 0.125, 0.75, 0.625, 0.5, 0.875, 0.5, 0.875, 0.75, 0.625, 0.75])
me_cube_013.use_remesh_fix_poles = True
me_cube_013.use_remesh_preserve_attributes = False
me_cube_013.use_mirror_vertex_groups = False
me_cube_013.update()
me_cube_014 = bpy.data.meshes.new('Cube.014')
me_cube_014.from_pydata([(0.2404, 0.1322, -2.69), (0.2404, 0.1322, 1.0), (0.2404, 0.1665, -2.69), (0.2404, 0.1665, 1.0), (1.848, 0.1322, -2.69), (1.848, 0.1322, 1.0), (1.848, 0.1665, -2.69), (1.848, 0.1665, 1.0)], [], [(0, 1, 3, 2), (2, 3, 7, 6), (6, 7, 5, 4), (4, 5, 1, 0), (2, 6, 4, 0), (7, 3, 1, 5)])
_uv = me_cube_014.uv_layers.new(name='UVMap')
_uv.uv.foreach_set('vector', [0.375, 0.0, 0.625, 0.0, 0.625, 0.25, 0.375, 0.25, 0.375, 0.25, 0.625, 0.25, 0.625, 0.5, 0.375, 0.5, 0.375, 0.5, 0.625, 0.5, 0.625, 0.75, 0.375, 0.75, 0.375, 0.75, 0.625, 0.75, 0.625, 1.0, 0.375, 1.0, 0.125, 0.5, 0.375, 0.5, 0.375, 0.75, 0.125, 0.75, 0.625, 0.5, 0.875, 0.5, 0.875, 0.75, 0.625, 0.75])
me_cube_014.use_remesh_fix_poles = True
me_cube_014.use_remesh_preserve_attributes = False
me_cube_014.use_mirror_vertex_groups = False
me_cube_014.update()
me_cube_015 = bpy.data.meshes.new('Cube.015')
me_cube_015.from_pydata([(0.1546, 0.1322, -2.69), (0.1546, 0.1322, 1.0), (0.1546, 0.1671, -2.69), (0.1546, 0.1671, 1.0), (1.954, 0.1322, -2.69), (1.954, 0.1322, 1.0), (1.954, 0.1671, -2.69), (1.954, 0.1671, 1.0)], [], [(0, 1, 3, 2), (2, 3, 7, 6), (6, 7, 5, 4), (4, 5, 1, 0), (2, 6, 4, 0), (7, 3, 1, 5)])
_uv = me_cube_015.uv_layers.new(name='UVMap')
_uv.uv.foreach_set('vector', [0.375, 0.0, 0.625, 0.0, 0.625, 0.25, 0.375, 0.25, 0.375, 0.25, 0.625, 0.25, 0.625, 0.5, 0.375, 0.5, 0.375, 0.5, 0.625, 0.5, 0.625, 0.75, 0.375, 0.75, 0.375, 0.75, 0.625, 0.75, 0.625, 1.0, 0.375, 1.0, 0.125, 0.5, 0.375, 0.5, 0.375, 0.75, 0.125, 0.75, 0.625, 0.5, 0.875, 0.5, 0.875, 0.75, 0.625, 0.75])
me_cube_015.use_remesh_fix_poles = True
me_cube_015.use_remesh_preserve_attributes = False
me_cube_015.use_mirror_vertex_groups = False
me_cube_015.update()
me_cube_016 = bpy.data.meshes.new('Cube.016')
me_cube_016.from_pydata([(0.1546, 0.1107, -2.69), (0.1546, 0.1107, 1.0), (0.1546, 0.1962, -2.69), (0.1546, 0.1962, 1.0), (1.11, 0.1107, -2.69), (1.11, 0.1107, 1.0), (1.11, 0.1962, -2.69), (1.11, 0.1962, 1.0)], [], [(0, 1, 3, 2), (2, 3, 7, 6), (6, 7, 5, 4), (4, 5, 1, 0), (2, 6, 4, 0), (7, 3, 1, 5)])
_uv = me_cube_016.uv_layers.new(name='UVMap')
_uv.uv.foreach_set('vector', [0.375, 0.0, 0.625, 0.0, 0.625, 0.25, 0.375, 0.25, 0.375, 0.25, 0.625, 0.25, 0.625, 0.5, 0.375, 0.5, 0.375, 0.5, 0.625, 0.5, 0.625, 0.75, 0.375, 0.75, 0.375, 0.75, 0.625, 0.75, 0.625, 1.0, 0.375, 1.0, 0.125, 0.5, 0.375, 0.5, 0.375, 0.75, 0.125, 0.75, 0.625, 0.5, 0.875, 0.5, 0.875, 0.75, 0.625, 0.75])
me_cube_016.use_remesh_fix_poles = True
me_cube_016.use_remesh_preserve_attributes = False
me_cube_016.use_mirror_vertex_groups = False
me_cube_016.update()
me_cube_017 = bpy.data.meshes.new('Cube.017')
me_cube_017.from_pydata([(0.1546, 0.06235, -2.69), (0.1546, 0.06235, 1.0), (0.1546, 0.2396, -2.69), (0.1546, 0.2396, 1.0), (1.11, 0.06235, -2.69), (1.11, 0.06235, 1.0), (1.11, 0.2396, -2.69), (1.11, 0.2396, 1.0)], [], [(0, 1, 3, 2), (2, 3, 7, 6), (6, 7, 5, 4), (4, 5, 1, 0), (2, 6, 4, 0), (7, 3, 1, 5)])
_uv = me_cube_017.uv_layers.new(name='UVMap')
_uv.uv.foreach_set('vector', [0.375, 0.0, 0.625, 0.0, 0.625, 0.25, 0.375, 0.25, 0.375, 0.25, 0.625, 0.25, 0.625, 0.5, 0.375, 0.5, 0.375, 0.5, 0.625, 0.5, 0.625, 0.75, 0.375, 0.75, 0.375, 0.75, 0.625, 0.75, 0.625, 1.0, 0.375, 1.0, 0.125, 0.5, 0.375, 0.5, 0.375, 0.75, 0.125, 0.75, 0.625, 0.5, 0.875, 0.5, 0.875, 0.75, 0.625, 0.75])
me_cube_017.use_remesh_fix_poles = True
me_cube_017.use_remesh_preserve_attributes = False
me_cube_017.use_mirror_vertex_groups = False
me_cube_017.update()
me_cube_018 = bpy.data.meshes.new('Cube.018')
me_cube_018.from_pydata([(0.7602, 0.08174, -2.69), (0.7602, 0.08174, 1.0), (0.7602, 0.09866, -2.69), (0.7602, 0.09866, 1.0), (1.335, 0.08174, -2.69), (1.335, 0.08174, 1.0), (1.335, 0.09866, -2.69), (1.335, 0.09866, 1.0)], [], [(0, 1, 3, 2), (2, 3, 7, 6), (6, 7, 5, 4), (4, 5, 1, 0), (2, 6, 4, 0), (7, 3, 1, 5)])
_uv = me_cube_018.uv_layers.new(name='UVMap')
_uv.uv.foreach_set('vector', [0.375, 0.0, 0.625, 0.0, 0.625, 0.25, 0.375, 0.25, 0.375, 0.25, 0.625, 0.25, 0.625, 0.5, 0.375, 0.5, 0.375, 0.5, 0.625, 0.5, 0.625, 0.75, 0.375, 0.75, 0.375, 0.75, 0.625, 0.75, 0.625, 1.0, 0.375, 1.0, 0.125, 0.5, 0.375, 0.5, 0.375, 0.75, 0.125, 0.75, 0.625, 0.5, 0.875, 0.5, 0.875, 0.75, 0.625, 0.75])
me_cube_018.use_remesh_fix_poles = True
me_cube_018.use_remesh_preserve_attributes = False
me_cube_018.use_mirror_vertex_groups = False
me_cube_018.update()
me_cube_019 = bpy.data.meshes.new('Cube.019')
me_cube_019.from_pydata([(0.7602, 0.08174, -2.69), (0.7602, 0.08174, 1.0), (0.7602, 0.09866, -2.69), (0.7602, 0.09866, 1.0), (1.335, 0.08174, -2.69), (1.335, 0.08174, 1.0), (1.335, 0.09866, -2.69), (1.335, 0.09866, 1.0)], [], [(0, 1, 3, 2), (2, 3, 7, 6), (6, 7, 5, 4), (4, 5, 1, 0), (2, 6, 4, 0), (7, 3, 1, 5)])
_uv = me_cube_019.uv_layers.new(name='UVMap')
_uv.uv.foreach_set('vector', [0.375, 0.0, 0.625, 0.0, 0.625, 0.25, 0.375, 0.25, 0.375, 0.25, 0.625, 0.25, 0.625, 0.5, 0.375, 0.5, 0.375, 0.5, 0.625, 0.5, 0.625, 0.75, 0.375, 0.75, 0.375, 0.75, 0.625, 0.75, 0.625, 1.0, 0.375, 1.0, 0.125, 0.5, 0.375, 0.5, 0.375, 0.75, 0.125, 0.75, 0.625, 0.5, 0.875, 0.5, 0.875, 0.75, 0.625, 0.75])
me_cube_019.use_remesh_fix_poles = True
me_cube_019.use_remesh_preserve_attributes = False
me_cube_019.use_mirror_vertex_groups = False
me_cube_019.update()
me_cube_020 = bpy.data.meshes.new('Cube.020')
me_cube_020.from_pydata([(0.6955, 0.08174, -2.69), (0.6955, 0.08174, 1.0), (0.6955, 0.09075, -2.69), (0.6955, 0.09075, 1.0), (1.335, 0.08174, -2.69), (1.335, 0.08174, 1.0), (1.335, 0.09075, -2.69), (1.335, 0.09075, 1.0)], [], [(0, 1, 3, 2), (2, 3, 7, 6), (6, 7, 5, 4), (4, 5, 1, 0), (2, 6, 4, 0), (7, 3, 1, 5)])
_uv = me_cube_020.uv_layers.new(name='UVMap')
_uv.uv.foreach_set('vector', [0.375, 0.0, 0.625, 0.0, 0.625, 0.25, 0.375, 0.25, 0.375, 0.25, 0.625, 0.25, 0.625, 0.5, 0.375, 0.5, 0.375, 0.5, 0.625, 0.5, 0.625, 0.75, 0.375, 0.75, 0.375, 0.75, 0.625, 0.75, 0.625, 1.0, 0.375, 1.0, 0.125, 0.5, 0.375, 0.5, 0.375, 0.75, 0.125, 0.75, 0.625, 0.5, 0.875, 0.5, 0.875, 0.75, 0.625, 0.75])
me_cube_020.use_remesh_fix_poles = True
me_cube_020.use_remesh_preserve_attributes = False
me_cube_020.use_mirror_vertex_groups = False
me_cube_020.update()
me_cube_021 = bpy.data.meshes.new('Cube.021')
me_cube_021.from_pydata([(0.624, 0.08174, -2.69), (0.624, 0.08174, 1.0), (0.624, 0.09075, -2.69), (0.624, 0.09075, 1.0), (1.335, 0.08174, -2.69), (1.335, 0.08174, 1.0), (1.335, 0.09075, -2.69), (1.335, 0.09075, 1.0)], [], [(0, 1, 3, 2), (2, 3, 7, 6), (6, 7, 5, 4), (4, 5, 1, 0), (2, 6, 4, 0), (7, 3, 1, 5)])
_uv = me_cube_021.uv_layers.new(name='UVMap')
_uv.uv.foreach_set('vector', [0.375, 0.0, 0.625, 0.0, 0.625, 0.25, 0.375, 0.25, 0.375, 0.25, 0.625, 0.25, 0.625, 0.5, 0.375, 0.5, 0.375, 0.5, 0.625, 0.5, 0.625, 0.75, 0.375, 0.75, 0.375, 0.75, 0.625, 0.75, 0.625, 1.0, 0.375, 1.0, 0.125, 0.5, 0.375, 0.5, 0.375, 0.75, 0.125, 0.75, 0.625, 0.5, 0.875, 0.5, 0.875, 0.75, 0.625, 0.75])
me_cube_021.use_remesh_fix_poles = True
me_cube_021.use_remesh_preserve_attributes = False
me_cube_021.use_mirror_vertex_groups = False
me_cube_021.update()
me_cube_022 = bpy.data.meshes.new('Cube.022')
me_cube_022.from_pydata([(-0.3327, -0.03001, -2.69), (-0.3327, -0.03001, 1.0), (-0.3327, 0.1671, -2.69), (-0.3327, 0.1671, 1.0), (1.259, -0.03001, -2.69), (1.259, -0.03001, 1.0), (1.259, 0.1671, -2.69), (1.259, 0.1671, 1.0)], [], [(0, 1, 3, 2), (2, 3, 7, 6), (6, 7, 5, 4), (4, 5, 1, 0), (2, 6, 4, 0), (7, 3, 1, 5)])
_uv = me_cube_022.uv_layers.new(name='UVMap')
_uv.uv.foreach_set('vector', [0.375, 0.0, 0.625, 0.0, 0.625, 0.25, 0.375, 0.25, 0.375, 0.25, 0.625, 0.25, 0.625, 0.5, 0.375, 0.5, 0.375, 0.5, 0.625, 0.5, 0.625, 0.75, 0.375, 0.75, 0.375, 0.75, 0.625, 0.75, 0.625, 1.0, 0.375, 1.0, 0.125, 0.5, 0.375, 0.5, 0.375, 0.75, 0.125, 0.75, 0.625, 0.5, 0.875, 0.5, 0.875, 0.75, 0.625, 0.75])
me_cube_022.use_remesh_fix_poles = True
me_cube_022.use_remesh_preserve_attributes = False
me_cube_022.use_mirror_vertex_groups = False
me_cube_022.update()
me_cube_023 = bpy.data.meshes.new('Cube.023')
me_cube_023.from_pydata([(-0.3327, -0.03001, -2.69), (-0.3327, -0.03001, 1.0), (-0.3327, 0.1671, -2.69), (-0.3327, 0.1671, 1.0), (1.259, -0.03001, -2.69), (1.259, -0.03001, 1.0), (1.259, 0.1671, -2.69), (1.259, 0.1671, 1.0)], [], [(0, 1, 3, 2), (2, 3, 7, 6), (6, 7, 5, 4), (4, 5, 1, 0), (2, 6, 4, 0), (7, 3, 1, 5)])
_uv = me_cube_023.uv_layers.new(name='UVMap')
_uv.uv.foreach_set('vector', [0.375, 0.0, 0.625, 0.0, 0.625, 0.25, 0.375, 0.25, 0.375, 0.25, 0.625, 0.25, 0.625, 0.5, 0.375, 0.5, 0.375, 0.5, 0.625, 0.5, 0.625, 0.75, 0.375, 0.75, 0.375, 0.75, 0.625, 0.75, 0.625, 1.0, 0.375, 1.0, 0.125, 0.5, 0.375, 0.5, 0.375, 0.75, 0.125, 0.75, 0.625, 0.5, 0.875, 0.5, 0.875, 0.75, 0.625, 0.75])
me_cube_023.use_remesh_fix_poles = True
me_cube_023.use_remesh_preserve_attributes = False
me_cube_023.use_mirror_vertex_groups = False
me_cube_023.update()
me_cube_024 = bpy.data.meshes.new('Cube.024')
me_cube_024.from_pydata([(-13.22, -0.392, -1.073), (-13.22, -0.392, 0.9271), (-13.22, 0.3908, -1.073), (-13.22, 0.3908, 0.9271), (15.34, -0.392, -1.073), (15.34, -0.392, 0.9271), (15.34, 0.3908, -1.073), (15.34, 0.3908, 0.9271)], [], [(0, 1, 3, 2), (2, 3, 7, 6), (6, 7, 5, 4), (4, 5, 1, 0), (2, 6, 4, 0), (7, 3, 1, 5)])
_uv = me_cube_024.uv_layers.new(name='UVMap')
_uv.uv.foreach_set('vector', [0.375, 0.0, 0.625, 0.0, 0.625, 0.25, 0.375, 0.25, 0.375, 0.25, 0.625, 0.25, 0.625, 0.5, 0.375, 0.5, 0.375, 0.5, 0.625, 0.5, 0.625, 0.75, 0.375, 0.75, 0.375, 0.75, 0.625, 0.75, 0.625, 1.0, 0.375, 1.0, 0.125, 0.5, 0.375, 0.5, 0.375, 0.75, 0.125, 0.75, 0.625, 0.5, 0.875, 0.5, 0.875, 0.75, 0.625, 0.75])
me_cube_024.use_remesh_fix_poles = True
me_cube_024.use_remesh_preserve_attributes = False
me_cube_024.use_mirror_vertex_groups = False
me_cube_024.update()
me_cube_025 = bpy.data.meshes.new('Cube.025')
me_cube_025.from_pydata([(-13.64, -1.079, -1.073), (-13.64, -1.079, 0.9271), (-13.64, 0.8637, -1.073), (-13.64, 0.8637, 0.9271), (4.618, -1.079, -1.073), (4.618, -1.079, 0.9271), (4.618, 0.8637, -1.073), (4.618, 0.8637, 0.9271)], [], [(0, 1, 3, 2), (2, 3, 7, 6), (6, 7, 5, 4), (4, 5, 1, 0), (2, 6, 4, 0), (7, 3, 1, 5)])
_uv = me_cube_025.uv_layers.new(name='UVMap')
_uv.uv.foreach_set('vector', [0.375, 0.0, 0.625, 0.0, 0.625, 0.25, 0.375, 0.25, 0.375, 0.25, 0.625, 0.25, 0.625, 0.5, 0.375, 0.5, 0.375, 0.5, 0.625, 0.5, 0.625, 0.75, 0.375, 0.75, 0.375, 0.75, 0.625, 0.75, 0.625, 1.0, 0.375, 1.0, 0.125, 0.5, 0.375, 0.5, 0.375, 0.75, 0.125, 0.75, 0.625, 0.5, 0.875, 0.5, 0.875, 0.75, 0.625, 0.75])
me_cube_025.use_remesh_fix_poles = True
me_cube_025.use_remesh_preserve_attributes = False
me_cube_025.use_mirror_vertex_groups = False
me_cube_025.update()
me_cube_026 = bpy.data.meshes.new('Cube.026')
me_cube_026.from_pydata([(-24.88, -0.5228, 7.616), (-24.88, -0.5228, 9.616), (-24.88, 0.481, 7.616), (-24.88, 0.481, 9.616), (14.52, -0.5228, -1.045), (14.52, -0.5228, 0.9548), (14.52, 0.481, -1.045), (14.52, 0.481, 0.9548)], [], [(0, 1, 3, 2), (2, 3, 7, 6), (6, 7, 5, 4), (4, 5, 1, 0), (2, 6, 4, 0), (7, 3, 1, 5)])
_uv = me_cube_026.uv_layers.new(name='UVMap')
_uv.uv.foreach_set('vector', [0.375, 0.0, 0.625, 0.0, 0.625, 0.25, 0.375, 0.25, 0.375, 0.25, 0.625, 0.25, 0.625, 0.5, 0.375, 0.5, 0.375, 0.5, 0.625, 0.5, 0.625, 0.75, 0.375, 0.75, 0.375, 0.75, 0.625, 0.75, 0.625, 1.0, 0.375, 1.0, 0.125, 0.5, 0.375, 0.5, 0.375, 0.75, 0.125, 0.75, 0.625, 0.5, 0.875, 0.5, 0.875, 0.75, 0.625, 0.75])
me_cube_026.use_remesh_fix_poles = True
me_cube_026.use_remesh_preserve_attributes = False
me_cube_026.use_mirror_vertex_groups = False
me_cube_026.update()

# ---- objects
ob_plane = bpy.data.objects.new('Plane', me_plane)
ob_cube = bpy.data.objects.new('Cube', me_cube)
ob_cube_001 = bpy.data.objects.new('Cube.001', me_cube_001)
ob_cube_002 = bpy.data.objects.new('Cube.002', me_cube_002)
ob_cube_003 = bpy.data.objects.new('Cube.003', me_cube_003)
ob_cube_004 = bpy.data.objects.new('Cube.004', me_cube_004)
ob_cube_005 = bpy.data.objects.new('Cube.005', me_cube_005)
ob_cube_006 = bpy.data.objects.new('Cube.006', me_cube_006)
ob_cube_007 = bpy.data.objects.new('Cube.007', me_cube_007)
ob_cube_008 = bpy.data.objects.new('Cube.008', me_cube_008)
ob_cube_009 = bpy.data.objects.new('Cube.009', me_cube_009)
ob_cube_010 = bpy.data.objects.new('Cube.010', me_cube_010)
ob_cube_011 = bpy.data.objects.new('Cube.011', me_cube_011)
ob_cube_012 = bpy.data.objects.new('Cube.012', me_cube_012)
ob_cube_013 = bpy.data.objects.new('Cube.013', me_cube_013)
ob_cube_014 = bpy.data.objects.new('Cube.014', me_cube_014)
ob_cube_015 = bpy.data.objects.new('Cube.015', me_cube_015)
ob_cube_016 = bpy.data.objects.new('Cube.016', me_cube_016)
ob_cube_017 = bpy.data.objects.new('Cube.017', me_cube_017)
ob_cube_018 = bpy.data.objects.new('Cube.018', me_cube_018)
ob_cube_019 = bpy.data.objects.new('Cube.019', me_cube_019)
ob_cube_020 = bpy.data.objects.new('Cube.020', me_cube_020)
ob_cube_021 = bpy.data.objects.new('Cube.021', me_cube_021)
ob_cube_022 = bpy.data.objects.new('Cube.022', me_cube_022)
ob_cube_023 = bpy.data.objects.new('Cube.023', me_cube_023)
ob_cube_024 = bpy.data.objects.new('Cube.024', me_cube_024)
ob_cube_025 = bpy.data.objects.new('Cube.025', me_cube_025)
ob_cube_026 = bpy.data.objects.new('Cube.026', me_cube_026)

# ---- transforms, parenting, visibility, modifiers, constraints
ob_plane.location = (0.0, 0.0, 0.0)
ob_plane.lineart.crease_threshold = 0.0
ob_cube.location = (-9.442, -8.574, 1.317)
ob_cube.scale = (1.0, 20.68, 1.394)
ob_cube.lineart.crease_threshold = 0.0
ob_cube_001.location = (7.056, -8.574, 1.317)
ob_cube_001.scale = (1.0, 20.68, 1.394)
ob_cube_001.lineart.crease_threshold = 0.0
ob_cube_002.location = (-6.754, 13.15, 1.317)
ob_cube_002.rotation_euler = (0.0, -0.0, -1.571)
ob_cube_002.scale = (1.0, 20.68, 1.394)
ob_cube_002.lineart.crease_threshold = 0.0
ob_cube_003.location = (-10.14, 8.985, 1.317)
ob_cube_003.rotation_euler = (0.0, -0.0, -1.571)
ob_cube_003.scale = (1.0, 20.68, 1.394)
ob_cube_003.lineart.crease_threshold = 0.0
ob_cube_004.location = (-0.6867, 8.985, 1.317)
ob_cube_004.rotation_euler = (0.0, -0.0, -1.571)
ob_cube_004.scale = (1.0, 20.68, 1.394)
ob_cube_004.lineart.crease_threshold = 0.0
ob_cube_005.location = (-0.6867, 5.528, 1.317)
ob_cube_005.rotation_euler = (0.0, -0.0, -1.571)
ob_cube_005.scale = (1.0, 20.68, 1.394)
ob_cube_005.lineart.crease_threshold = 0.0
ob_cube_006.location = (-6.095, 5.528, 1.317)
ob_cube_006.rotation_euler = (0.0, -0.0, -1.571)
ob_cube_006.scale = (1.0, 20.68, 1.394)
ob_cube_006.lineart.crease_threshold = 0.0
ob_cube_007.location = (-6.095, -1.651, 1.317)
ob_cube_007.rotation_euler = (0.0, -0.0, -1.571)
ob_cube_007.scale = (1.0, 20.68, 1.394)
ob_cube_007.lineart.crease_threshold = 0.0
ob_cube_008.location = (-9.312, -1.651, 1.317)
ob_cube_008.rotation_euler = (0.0, -0.0, -1.571)
ob_cube_008.scale = (1.0, 20.68, 1.394)
ob_cube_008.lineart.crease_threshold = 0.0
ob_cube_009.location = (-0.6867, -0.6999, 1.317)
ob_cube_009.rotation_euler = (0.0, -0.0, -1.571)
ob_cube_009.scale = (1.0, 20.68, 1.394)
ob_cube_009.lineart.crease_threshold = 0.0
ob_cube_010.location = (-0.6867, -4.191, 1.317)
ob_cube_010.rotation_euler = (0.0, -0.0, -1.571)
ob_cube_010.scale = (1.0, 20.68, 1.394)
ob_cube_010.lineart.crease_threshold = 0.0
ob_cube_011.location = (-0.6867, -11.07, 1.317)
ob_cube_011.rotation_euler = (0.0, -0.0, -1.571)
ob_cube_011.scale = (1.0, 20.68, 1.394)
ob_cube_011.lineart.crease_threshold = 0.0
ob_cube_012.location = (-6.049, -11.07, 1.317)
ob_cube_012.rotation_euler = (0.0, -0.0, -1.571)
ob_cube_012.scale = (1.0, 20.68, 1.394)
ob_cube_012.lineart.crease_threshold = 0.0
ob_cube_013.location = (-0.6867, -25.5, 1.317)
ob_cube_013.rotation_euler = (0.0, -0.0, -1.571)
ob_cube_013.scale = (1.0, 20.68, 1.394)
ob_cube_013.lineart.crease_threshold = 0.0
ob_cube_014.location = (0.004798, -24.4, 1.317)
ob_cube_014.rotation_euler = (0.0, -0.0, -1.571)
ob_cube_014.scale = (1.0, 20.68, 1.394)
ob_cube_014.lineart.crease_threshold = 0.0
ob_cube_015.location = (-7.841, -24.4, 1.317)
ob_cube_015.rotation_euler = (0.0, -0.0, -1.571)
ob_cube_015.scale = (1.0, 20.68, 1.394)
ob_cube_015.lineart.crease_threshold = 0.0
ob_cube_016.location = (-6.663, -26.21, 1.317)
ob_cube_016.rotation_euler = (0.0, -0.0, -1.571)
ob_cube_016.scale = (1.0, 20.68, 1.394)
ob_cube_016.lineart.crease_threshold = 0.0
ob_cube_017.location = (-3.901, -27.04, 1.317)
ob_cube_017.rotation_euler = (0.0, -0.0, -1.571)
ob_cube_017.scale = (1.0, 20.68, 1.394)
ob_cube_017.lineart.crease_threshold = 0.0
ob_cube_018.location = (-0.6867, -24.91, 1.317)
ob_cube_018.rotation_euler = (0.0, -0.0, -1.571)
ob_cube_018.scale = (1.0, 20.68, 1.394)
ob_cube_018.lineart.crease_threshold = 0.0
ob_cube_019.location = (-0.6867, -23.88, 1.317)
ob_cube_019.rotation_euler = (0.0, -0.0, -1.571)
ob_cube_019.scale = (1.0, 20.68, 1.394)
ob_cube_019.lineart.crease_threshold = 0.0
ob_cube_020.location = (-4.475, -23.88, 1.317)
ob_cube_020.rotation_euler = (0.0, -0.0, -1.571)
ob_cube_020.scale = (1.0, 20.68, 1.394)
ob_cube_020.lineart.crease_threshold = 0.0
ob_cube_021.location = (-4.475, -25.05, 1.317)
ob_cube_021.rotation_euler = (0.0, -0.0, -1.571)
ob_cube_021.scale = (1.0, 20.68, 1.394)
ob_cube_021.lineart.crease_threshold = 0.0
ob_cube_022.location = (-7.841, -16.24, 1.317)
ob_cube_022.rotation_euler = (0.0, -0.0, -1.571)
ob_cube_022.scale = (1.0, 20.68, 1.394)
ob_cube_022.lineart.crease_threshold = 0.0
ob_cube_023.location = (3.349, -16.02, 1.317)
ob_cube_023.rotation_euler = (0.0, -0.0, -1.571)
ob_cube_023.scale = (1.0, 20.68, 1.394)
ob_cube_023.lineart.crease_threshold = 0.0
ob_cube_024.location = (-0.6867, -0.6999, -1.379)
ob_cube_024.rotation_euler = (0.0, -0.0, -1.571)
ob_cube_024.scale = (1.0, 20.68, 1.394)
ob_cube_024.lineart.crease_threshold = 0.0
ob_cube_025.location = (-0.6867, -26.3, -2.681)
ob_cube_025.rotation_euler = (0.0, -0.0, -1.571)
ob_cube_025.scale = (0.1934, 3.999, 0.2697)
ob_cube_025.lineart.crease_threshold = 0.0
ob_cube_026.location = (-0.6867, -20.86, -2.681)
ob_cube_026.rotation_euler = (0.0, -0.0, -1.571)
ob_cube_026.scale = (0.1934, 3.999, 0.2697)
ob_cube_026.lineart.crease_threshold = 0.0

# ---- collection membership
col_collection.objects.link(ob_plane)
col_collection.objects.link(ob_cube)
col_collection.objects.link(ob_cube_001)
col_collection.objects.link(ob_cube_002)
col_collection.objects.link(ob_cube_003)
col_collection.objects.link(ob_cube_004)
col_collection.objects.link(ob_cube_005)
col_collection.objects.link(ob_cube_006)
col_collection.objects.link(ob_cube_007)
col_collection.objects.link(ob_cube_008)
col_collection.objects.link(ob_cube_009)
col_collection.objects.link(ob_cube_010)
col_collection.objects.link(ob_cube_011)
col_collection.objects.link(ob_cube_012)
col_collection.objects.link(ob_cube_013)
col_collection.objects.link(ob_cube_014)
col_collection.objects.link(ob_cube_015)
col_collection.objects.link(ob_cube_016)
col_collection.objects.link(ob_cube_017)
col_collection.objects.link(ob_cube_018)
col_collection.objects.link(ob_cube_019)
col_collection.objects.link(ob_cube_020)
col_collection.objects.link(ob_cube_021)
col_collection.objects.link(ob_cube_022)
col_collection.objects.link(ob_cube_023)
col_collection.objects.link(ob_cube_024)
col_collection.objects.link(ob_cube_025)
col_collection.objects.link(ob_cube_026)

# ---- scene / render settings (as saved in the file)
scene.frame_start = 1; scene.frame_end = 250; scene.frame_set(1)
scene.render.engine = 'BLENDER_EEVEE_NEXT'
scene.cycles.use_denoising = False
scene.cycles.samples = 128
scene.cycles.sampling_pattern = 'TABULATED_SOBOL'
scene.cycles.use_adaptive_sampling = False
scene.cycles.use_light_tree = False
scene.view_settings.view_transform = 'Filmic'
bpy.context.view_layer.update()

# ---- added for rendering (the .blend has no active camera and no usable light): camera, sun
cam_auto = bpy.data.cameras.new('AutoCamera')
cam_auto.lens = 50.0
cam_auto.sensor_width = 36.0
cam_auto.clip_end = 1000.0
ob_auto_camera = bpy.data.objects.new('AutoCamera', cam_auto)
scene.collection.objects.link(ob_auto_camera)
ob_auto_camera.location = (41.8399, -58.6392, 34.297)
ob_auto_camera.rotation_euler = (1.09748, -7.21219e-08, 0.694738)
scene.camera = ob_auto_camera
light_auto_sun = bpy.data.lights.new('AutoSun', 'SUN')
light_auto_sun.energy = 3.0
light_auto_sun.angle = 0.0523599
ob_auto_sun = bpy.data.objects.new('AutoSun', light_auto_sun)
scene.collection.objects.link(ob_auto_sun)
ob_auto_sun.rotation_euler = (0.872665, 0.174533, 0.523599)
bpy.context.view_layer.update()
